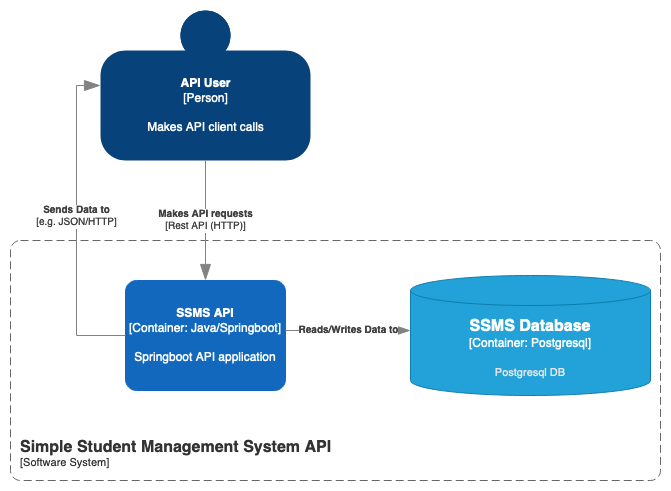

The diagram above was exported from draw.io. Its source (the exported page's mxGraphModel, read from the mxfile embedded in the PNG):
<mxGraphModel dx="478" dy="753" grid="1" gridSize="10" guides="1" tooltips="1" connect="1" arrows="1" fold="1" page="1" pageScale="1" pageWidth="827" pageHeight="1169" math="0" shadow="0">
  <root>
    <mxCell id="0" />
    <mxCell id="1" parent="0" />
    <object placeholders="1" c4Name="API User" c4Type="Person" c4Description="Makes API client calls" label="&lt;b&gt;%c4Name%&lt;/b&gt;&lt;div&gt;[%c4Type%]&lt;/div&gt;&lt;br&gt;&lt;div&gt;%c4Description%&lt;/div&gt;" id="lnmgxQ-TkLNhtuKLghFE-3">
      <mxCell style="html=1;dashed=0;whitespace=wrap;fillColor=#08427b;strokeColor=none;fontColor=#ffffff;shape=mxgraph.c4.person;align=center;metaEdit=1;points=[[0.5,0,0],[1,0.5,0],[1,0.75,0],[0.75,1,0],[0.5,1,0],[0.25,1,0],[0,0.75,0],[0,0.5,0]];metaData={&quot;c4Type&quot;:{&quot;editable&quot;:false}};" parent="1" vertex="1">
        <mxGeometry x="160" y="190" width="210" height="150" as="geometry" />
      </mxCell>
    </object>
    <object placeholders="1" c4Name="SSMS API " c4Type="Container: Java/Springboot" c4Description="Springboot API application" label="&lt;b&gt;%c4Name%&lt;/b&gt;&lt;div&gt;[%c4Type%]&lt;/div&gt;&lt;br&gt;&lt;div&gt;%c4Description%&lt;/div&gt;" id="lnmgxQ-TkLNhtuKLghFE-13">
      <mxCell style="rounded=1;whiteSpace=wrap;html=1;labelBackgroundColor=none;fillColor=#1168BD;fontColor=#ffffff;align=center;arcSize=10;strokeColor=#1168BD;metaEdit=1;metaData={&quot;c4Type&quot;:{&quot;editable&quot;:false}};points=[[0.25,0,0],[0.5,0,0],[0.75,0,0],[1,0.25,0],[1,0.5,0],[1,0.75,0],[0.75,1,0],[0.5,1,0],[0.25,1,0],[0,0.75,0],[0,0.5,0],[0,0.25,0]];" parent="1" vertex="1">
        <mxGeometry x="185" y="460" width="160" height="110.00000000000001" as="geometry" />
      </mxCell>
    </object>
    <object placeholders="1" c4Type="SSMS Database" c4Container="Container" c4Technology="Postgresql" c4Description="Postgresql DB" label="&lt;font style=&quot;font-size: 16px&quot;&gt;&lt;b&gt;%c4Type%&lt;/b&gt;&lt;/font&gt;&lt;div&gt;[%c4Container%:&amp;nbsp;%c4Technology%]&lt;/div&gt;&lt;br&gt;&lt;div&gt;&lt;font style=&quot;font-size: 11px&quot;&gt;&lt;font color=&quot;#E6E6E6&quot;&gt;%c4Description%&lt;/font&gt;&lt;/div&gt;" id="NufUZPQOfthn5mNuy7Qs-1">
      <mxCell style="shape=cylinder3;size=15;whiteSpace=wrap;html=1;boundedLbl=1;rounded=0;labelBackgroundColor=none;fillColor=#23A2D9;fontSize=12;fontColor=#ffffff;align=center;strokeColor=#0E7DAD;metaEdit=1;points=[[0.5,0,0],[1,0.25,0],[1,0.5,0],[1,0.75,0],[0.5,1,0],[0,0.75,0],[0,0.5,0],[0,0.25,0]];resizable=0;" vertex="1" parent="1">
        <mxGeometry x="470" y="455" width="240" height="120" as="geometry" />
      </mxCell>
    </object>
    <object placeholders="1" c4Name="Simple Student Management System API" c4Type="SystemScopeBoundary" c4Application="Software System" label="&lt;font style=&quot;font-size: 16px&quot;&gt;&lt;b&gt;&lt;div style=&quot;text-align: left&quot;&gt;%c4Name%&lt;/div&gt;&lt;/b&gt;&lt;/font&gt;&lt;div style=&quot;text-align: left&quot;&gt;[%c4Application%]&lt;/div&gt;" id="NufUZPQOfthn5mNuy7Qs-5">
      <mxCell style="rounded=1;fontSize=11;whiteSpace=wrap;html=1;dashed=1;arcSize=20;fillColor=none;strokeColor=#666666;fontColor=#333333;labelBackgroundColor=none;align=left;verticalAlign=bottom;labelBorderColor=none;spacingTop=0;spacing=10;dashPattern=8 4;metaEdit=1;rotatable=0;perimeter=rectanglePerimeter;noLabel=0;labelPadding=0;allowArrows=0;connectable=0;expand=0;recursiveResize=0;editable=1;pointerEvents=0;absoluteArcSize=1;points=[[0.25,0,0],[0.5,0,0],[0.75,0,0],[1,0.25,0],[1,0.5,0],[1,0.75,0],[0.75,1,0],[0.5,1,0],[0.25,1,0],[0,0.75,0],[0,0.5,0],[0,0.25,0]];" vertex="1" parent="1">
        <mxGeometry x="70" y="420" width="650" height="240" as="geometry" />
      </mxCell>
    </object>
    <object placeholders="1" c4Type="Relationship" c4Technology="e.g. JSON/HTTP" c4Description="Sends Data to" label="&lt;div style=&quot;text-align: left&quot;&gt;&lt;div style=&quot;text-align: center&quot;&gt;&lt;b&gt;%c4Description%&lt;/b&gt;&lt;/div&gt;&lt;div style=&quot;text-align: center&quot;&gt;[%c4Technology%]&lt;/div&gt;&lt;/div&gt;" id="NufUZPQOfthn5mNuy7Qs-10">
      <mxCell style="endArrow=blockThin;html=1;fontSize=10;fontColor=#404040;strokeWidth=1;endFill=1;strokeColor=#828282;elbow=vertical;metaEdit=1;endSize=14;startSize=14;jumpStyle=arc;jumpSize=16;rounded=0;edgeStyle=orthogonalEdgeStyle;exitX=0;exitY=0.5;exitDx=0;exitDy=0;exitPerimeter=0;entryX=0;entryY=0.5;entryDx=0;entryDy=0;entryPerimeter=0;" edge="1" parent="1" source="lnmgxQ-TkLNhtuKLghFE-13" target="lnmgxQ-TkLNhtuKLghFE-3">
        <mxGeometry x="0.0402" width="240" relative="1" as="geometry">
          <mxPoint x="-105" y="280" as="sourcePoint" />
          <mxPoint x="135" y="280" as="targetPoint" />
          <Array as="points">
            <mxPoint x="136" y="515" />
            <mxPoint x="136" y="265" />
          </Array>
          <mxPoint as="offset" />
        </mxGeometry>
      </mxCell>
    </object>
    <object placeholders="1" c4Type="Relationship" c4Description="Reads/Writes Data to" label="&lt;div style=&quot;text-align: left&quot;&gt;&lt;div style=&quot;text-align: center&quot;&gt;&lt;b&gt;%c4Description%&lt;/b&gt;&lt;/div&gt;" id="NufUZPQOfthn5mNuy7Qs-14">
      <mxCell style="endArrow=blockThin;html=1;fontSize=10;fontColor=#404040;strokeWidth=1;endFill=1;strokeColor=#828282;elbow=vertical;metaEdit=1;endSize=14;startSize=14;jumpStyle=arc;jumpSize=16;rounded=0;edgeStyle=orthogonalEdgeStyle;" edge="1" parent="1">
        <mxGeometry x="0.008" width="240" relative="1" as="geometry">
          <mxPoint x="345" y="510" as="sourcePoint" />
          <mxPoint x="470" y="510" as="targetPoint" />
          <mxPoint as="offset" />
        </mxGeometry>
      </mxCell>
    </object>
    <object placeholders="1" c4Type="Relationship" c4Technology="Rest API (HTTP)" c4Description="Makes API requests" label="&lt;div style=&quot;text-align: left&quot;&gt;&lt;div style=&quot;text-align: center&quot;&gt;&lt;b&gt;%c4Description%&lt;/b&gt;&lt;/div&gt;&lt;div style=&quot;text-align: center&quot;&gt;[%c4Technology%]&lt;/div&gt;&lt;/div&gt;" id="NufUZPQOfthn5mNuy7Qs-15">
      <mxCell style="endArrow=blockThin;html=1;fontSize=10;fontColor=#404040;strokeWidth=1;endFill=1;strokeColor=#828282;elbow=vertical;metaEdit=1;endSize=14;startSize=14;jumpStyle=arc;jumpSize=16;rounded=0;edgeStyle=orthogonalEdgeStyle;exitX=0.5;exitY=1;exitDx=0;exitDy=0;exitPerimeter=0;entryX=0.5;entryY=0;entryDx=0;entryDy=0;entryPerimeter=0;" edge="1" parent="1" source="lnmgxQ-TkLNhtuKLghFE-3" target="lnmgxQ-TkLNhtuKLghFE-13">
        <mxGeometry width="240" relative="1" as="geometry">
          <mxPoint x="320" y="560" as="sourcePoint" />
          <mxPoint x="560" y="560" as="targetPoint" />
        </mxGeometry>
      </mxCell>
    </object>
  </root>
</mxGraphModel>